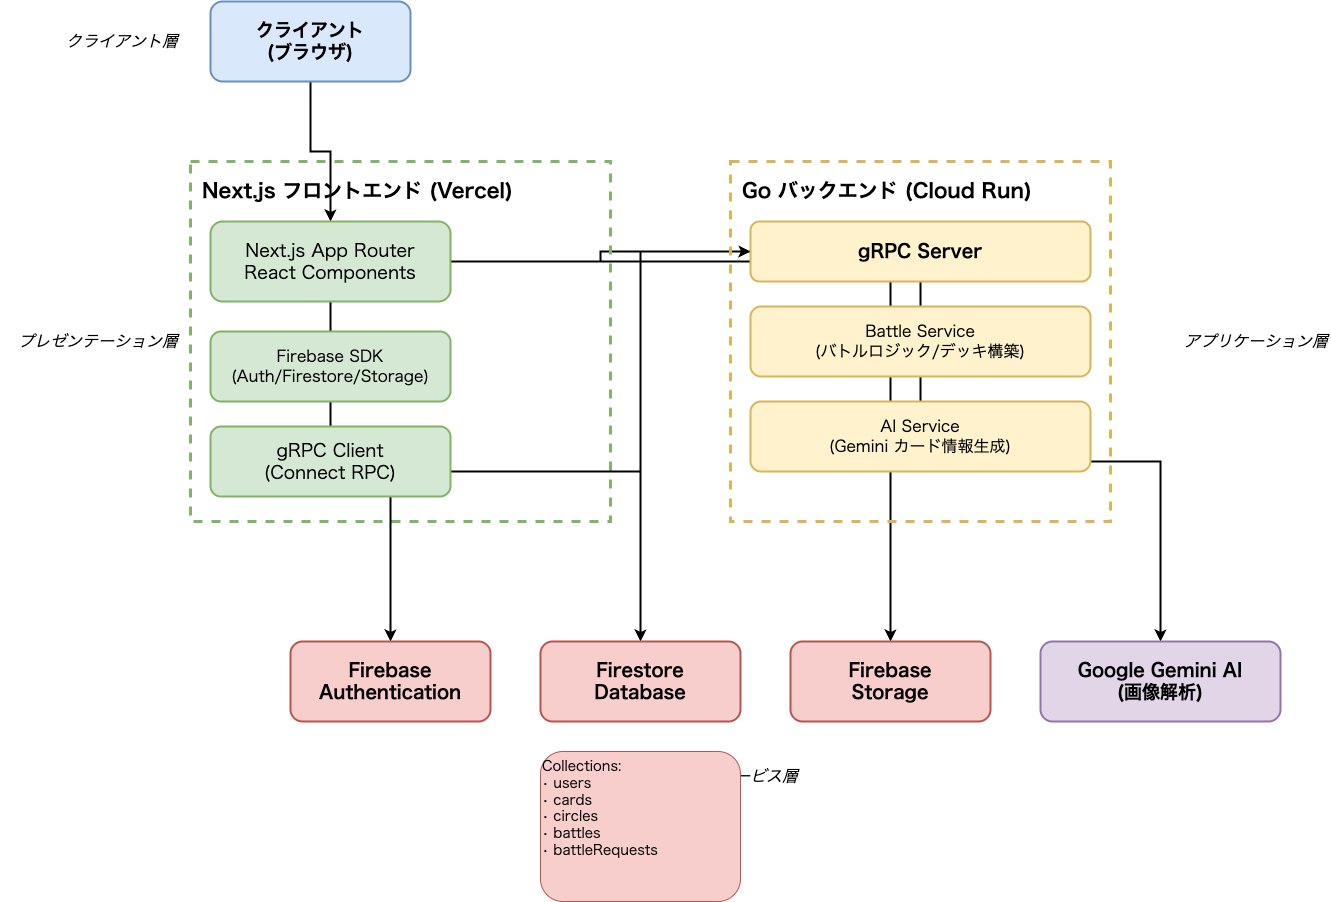

The diagram above was exported from draw.io. Its source (the exported page's mxGraphModel, read from the mxfile embedded in the PNG):
<mxGraphModel dx="721" dy="361" grid="1" gridSize="10" guides="1" tooltips="1" connect="1" arrows="1" fold="1" page="0" pageScale="1" pageWidth="827" pageHeight="1169" background="#ffffff" math="0" shadow="0">
  <root>
    <mxCell id="0" />
    <mxCell id="1" parent="0" />
    <mxCell id="arrow-1" style="edgeStyle=orthogonalEdgeStyle;rounded=0;orthogonalLoop=1;jettySize=auto;html=1;strokeWidth=2;fontSize=18;fontFamily=Noto Sans JP;" parent="1" source="client" target="frontend" edge="1">
      <mxGeometry relative="1" as="geometry" />
    </mxCell>
    <mxCell id="arrow-2" style="edgeStyle=orthogonalEdgeStyle;rounded=0;orthogonalLoop=1;jettySize=auto;html=1;strokeWidth=2;fontSize=18;fontFamily=Noto Sans JP;" parent="1" source="frontend" target="firebase-auth" edge="1">
      <mxGeometry relative="1" as="geometry" />
      <mxObject label="IDトークン/セッション" as="label">
        <mxCell style="edgeLabel;html=1;align=center;verticalAlign=middle;resizable=0;points=[];fontSize=14;fontFamily=Noto Sans JP;" vertex="1" connectable="0" parent="arrow-2">
          <mxGeometry x="-0.1" y="25" relative="1" as="geometry">
            <mxPoint as="offset" />
          </mxGeometry>
        </mxCell>
      </mxObject>
    </mxCell>
    <mxCell id="arrow-3" style="edgeStyle=orthogonalEdgeStyle;rounded=0;orthogonalLoop=1;jettySize=auto;html=1;strokeWidth=2;fontSize=18;fontFamily=Noto Sans JP;exitX=0.5;exitY=1;exitDx=0;exitDy=0;" parent="1" source="frontend" target="firestore" edge="1">
      <mxGeometry relative="1" as="geometry" />
      <mxObject label="リアルタイムリスナー/CRUD" as="label">
        <mxCell style="edgeLabel;html=1;align=center;verticalAlign=middle;resizable=0;points=[];fontSize=14;fontFamily=Noto Sans JP;" vertex="1" connectable="0" parent="arrow-3">
          <mxGeometry x="0.2" y="25" relative="1" as="geometry">
            <mxPoint x="-50" as="offset" />
          </mxGeometry>
        </mxCell>
      </mxObject>
    </mxCell>
    <mxCell id="arrow-4" style="edgeStyle=orthogonalEdgeStyle;rounded=0;orthogonalLoop=1;jettySize=auto;html=1;strokeWidth=2;fontSize=18;fontFamily=Noto Sans JP;" parent="1" source="frontend" target="storage" edge="1">
      <mxGeometry relative="1" as="geometry" />
      <mxObject label="画像アップロード" as="label">
        <mxCell style="edgeLabel;html=1;align=center;verticalAlign=middle;resizable=0;points=[];fontSize=14;fontFamily=Noto Sans JP;" vertex="1" connectable="0" parent="arrow-4">
          <mxGeometry x="-0.1" y="25" relative="1" as="geometry">
            <mxPoint as="offset" />
          </mxGeometry>
        </mxCell>
      </mxObject>
    </mxCell>
    <mxCell id="arrow-5" style="edgeStyle=orthogonalEdgeStyle;rounded=0;orthogonalLoop=1;jettySize=auto;html=1;strokeWidth=2;fontSize=18;fontFamily=Noto Sans JP;entryX=0;entryY=0.5;entryDx=0;entryDy=0;" parent="1" source="frontend" target="backend" edge="1">
      <mxGeometry relative="1" as="geometry" />
      <mxObject label="gRPC/Connect RPC (HTTP/2)" as="label">
        <mxCell style="edgeLabel;html=1;align=center;verticalAlign=middle;resizable=0;points=[];fontSize=14;fontFamily=Noto Sans JP;" vertex="1" connectable="0" parent="arrow-5">
          <mxGeometry x="-0.1" y="-25" relative="1" as="geometry">
            <mxPoint as="offset" />
          </mxGeometry>
        </mxCell>
      </mxObject>
    </mxCell>
    <mxCell id="arrow-6" style="edgeStyle=orthogonalEdgeStyle;rounded=0;orthogonalLoop=1;jettySize=auto;html=1;strokeWidth=2;fontSize=18;fontFamily=Noto Sans JP;" parent="1" source="backend" target="firestore" edge="1">
      <mxGeometry relative="1" as="geometry" />
      <mxObject label="バトルデータ永続化" as="label">
        <mxCell style="edgeLabel;html=1;align=center;verticalAlign=middle;resizable=0;points=[];fontSize=14;fontFamily=Noto Sans JP;" vertex="1" connectable="0" parent="arrow-6">
          <mxGeometry x="0.2" y="25" relative="1" as="geometry">
            <mxPoint x="50" as="offset" />
          </mxGeometry>
        </mxCell>
      </mxObject>
    </mxCell>
    <mxCell id="arrow-7" style="edgeStyle=orthogonalEdgeStyle;rounded=0;orthogonalLoop=1;jettySize=auto;html=1;strokeWidth=2;fontSize=18;fontFamily=Noto Sans JP;" parent="1" source="backend" target="gemini" edge="1">
      <mxGeometry relative="1" as="geometry" />
      <mxObject label="画像解析・カード生成" as="label">
        <mxCell style="edgeLabel;html=1;align=center;verticalAlign=middle;resizable=0;points=[];fontSize=14;fontFamily=Noto Sans JP;" vertex="1" connectable="0" parent="arrow-7">
          <mxGeometry x="-0.1" y="25" relative="1" as="geometry">
            <mxPoint as="offset" />
          </mxGeometry>
        </mxCell>
      </mxObject>
    </mxCell>
    <mxCell id="client" value="クライアント&#10;(ブラウザ)" style="rounded=1;whiteSpace=wrap;html=1;fillColor=#dae8fc;strokeColor=#6c8ebf;fontSize=18;fontFamily=Noto Sans JP;fontStyle=1;strokeWidth=2;" parent="1" vertex="1">
      <mxGeometry x="60" y="60" width="200" height="80" as="geometry" />
    </mxCell>
    <mxCell id="frontend-container" value="" style="rounded=0;whiteSpace=wrap;html=1;fillColor=none;strokeColor=#82b366;fontSize=18;fontFamily=Noto Sans JP;strokeWidth=3;dashed=1;" parent="1" vertex="1">
      <mxGeometry x="40" y="220" width="420" height="360" as="geometry" />
    </mxCell>
    <mxCell id="frontend-label" value="Next.js フロントエンド (Vercel)" style="text;html=1;strokeColor=none;fillColor=none;align=left;verticalAlign=top;whiteSpace=wrap;rounded=0;fontSize=20;fontFamily=Noto Sans JP;fontStyle=1;" parent="1" vertex="1">
      <mxGeometry x="50" y="230" width="400" height="30" as="geometry" />
    </mxCell>
    <mxCell id="frontend" value="Next.js App Router&#10;React Components" style="rounded=1;whiteSpace=wrap;html=1;fillColor=#d5e8d4;strokeColor=#82b366;fontSize=18;fontFamily=Noto Sans JP;strokeWidth=2;" parent="1" vertex="1">
      <mxGeometry x="60" y="280" width="240" height="80" as="geometry" />
    </mxCell>
    <mxCell id="frontend-firebase-sdk" value="Firebase SDK&#10;(Auth/Firestore/Storage)" style="rounded=1;whiteSpace=wrap;html=1;fillColor=#d5e8d4;strokeColor=#82b366;fontSize=16;fontFamily=Noto Sans JP;strokeWidth=2;" parent="1" vertex="1">
      <mxGeometry x="60" y="390" width="240" height="70" as="geometry" />
    </mxCell>
    <mxCell id="frontend-grpc" value="gRPC Client&#10;(Connect RPC)" style="rounded=1;whiteSpace=wrap;html=1;fillColor=#d5e8d4;strokeColor=#82b366;fontSize=18;fontFamily=Noto Sans JP;strokeWidth=2;" parent="1" vertex="1">
      <mxGeometry x="60" y="485" width="240" height="70" as="geometry" />
    </mxCell>
    <mxCell id="backend-container" value="" style="rounded=0;whiteSpace=wrap;html=1;fillColor=none;strokeColor=#d6b656;fontSize=18;fontFamily=Noto Sans JP;strokeWidth=3;dashed=1;" parent="1" vertex="1">
      <mxGeometry x="580" y="220" width="380" height="360" as="geometry" />
    </mxCell>
    <mxCell id="backend-label" value="Go バックエンド (Cloud Run)" style="text;html=1;strokeColor=none;fillColor=none;align=left;verticalAlign=top;whiteSpace=wrap;rounded=0;fontSize=20;fontFamily=Noto Sans JP;fontStyle=1;" parent="1" vertex="1">
      <mxGeometry x="590" y="230" width="360" height="30" as="geometry" />
    </mxCell>
    <mxCell id="backend" value="gRPC Server" style="rounded=1;whiteSpace=wrap;html=1;fillColor=#fff2cc;strokeColor=#d6b656;fontSize=18;fontFamily=Noto Sans JP;fontStyle=1;strokeWidth=2;" parent="1" vertex="1">
      <mxGeometry x="600" y="280" width="340" height="60" as="geometry" />
    </mxCell>
    <mxCell id="backend-battle" value="Battle Service&#10;(バトルロジック/デッキ構築)" style="rounded=1;whiteSpace=wrap;html=1;fillColor=#fff2cc;strokeColor=#d6b656;fontSize=16;fontFamily=Noto Sans JP;strokeWidth=2;" parent="1" vertex="1">
      <mxGeometry x="600" y="365" width="340" height="70" as="geometry" />
    </mxCell>
    <mxCell id="backend-ai" value="AI Service&#10;(Gemini カード情報生成)" style="rounded=1;whiteSpace=wrap;html=1;fillColor=#fff2cc;strokeColor=#d6b656;fontSize=16;fontFamily=Noto Sans JP;strokeWidth=2;" parent="1" vertex="1">
      <mxGeometry x="600" y="460" width="340" height="70" as="geometry" />
    </mxCell>
    <mxCell id="firebase-auth" value="Firebase&#10;Authentication" style="rounded=1;whiteSpace=wrap;html=1;fillColor=#f8cecc;strokeColor=#b85450;fontSize=18;fontFamily=Noto Sans JP;fontStyle=1;strokeWidth=2;" parent="1" vertex="1">
      <mxGeometry x="140" y="700" width="200" height="80" as="geometry" />
    </mxCell>
    <mxCell id="firestore" value="Firestore&#10;Database" style="rounded=1;whiteSpace=wrap;html=1;fillColor=#f8cecc;strokeColor=#b85450;fontSize=18;fontFamily=Noto Sans JP;fontStyle=1;strokeWidth=2;" parent="1" vertex="1">
      <mxGeometry x="390" y="700" width="200" height="80" as="geometry" />
    </mxCell>
    <mxCell id="storage" value="Firebase&#10;Storage" style="rounded=1;whiteSpace=wrap;html=1;fillColor=#f8cecc;strokeColor=#b85450;fontSize=18;fontFamily=Noto Sans JP;fontStyle=1;strokeWidth=2;" parent="1" vertex="1">
      <mxGeometry x="640" y="700" width="200" height="80" as="geometry" />
    </mxCell>
    <mxCell id="gemini" value="Google Gemini AI&#10;(画像解析)" style="rounded=1;whiteSpace=wrap;html=1;fillColor=#e1d5e7;strokeColor=#9673a6;fontSize=18;fontFamily=Noto Sans JP;fontStyle=1;strokeWidth=2;" parent="1" vertex="1">
      <mxGeometry x="890" y="700" width="240" height="80" as="geometry" />
    </mxCell>
    <mxCell id="layer-client" value="クライアント層" style="text;html=1;strokeColor=none;fillColor=none;align=right;verticalAlign=middle;whiteSpace=wrap;rounded=0;fontSize=16;fontFamily=Noto Sans JP;fontStyle=2;fontColor=#000000;" parent="1" vertex="1">
      <mxGeometry x="-150" y="85" width="180" height="30" as="geometry" />
    </mxCell>
    <mxCell id="layer-frontend" value="プレゼンテーション層" style="text;html=1;strokeColor=none;fillColor=none;align=right;verticalAlign=middle;whiteSpace=wrap;rounded=0;fontSize=16;fontFamily=Noto Sans JP;fontStyle=2;fontColor=#000000;" parent="1" vertex="1">
      <mxGeometry x="-150" y="385" width="180" height="30" as="geometry" />
    </mxCell>
    <mxCell id="layer-backend" value="アプリケーション層" style="text;html=1;strokeColor=none;fillColor=none;align=right;verticalAlign=middle;whiteSpace=wrap;rounded=0;fontSize=16;fontFamily=Noto Sans JP;fontStyle=2;fontColor=#000000;" parent="1" vertex="1">
      <mxGeometry x="1000" y="385" width="180" height="30" as="geometry" />
    </mxCell>
    <mxCell id="layer-services" value="データ・外部サービス層" style="text;html=1;strokeColor=none;fillColor=none;align=center;verticalAlign=middle;whiteSpace=wrap;rounded=0;fontSize=16;fontFamily=Noto Sans JP;fontStyle=2;fontColor=#000000;" parent="1" vertex="1">
      <mxGeometry x="440" y="820" width="240" height="30" as="geometry" />
    </mxCell>
    <mxCell id="firestore-detail" value="Collections:&#10;• users&#10;• cards&#10;• circles&#10;• battles&#10;• battleRequests" style="text;html=1;strokeColor=#b85450;fillColor=#f8cecc;align=left;verticalAlign=top;whiteSpace=wrap;rounded=1;fontSize=14;fontFamily=Noto Sans JP;strokeWidth=1;" parent="1" vertex="1">
      <mxGeometry x="390" y="810" width="200" height="150" as="geometry" />
    </mxCell>
  </root>
</mxGraphModel>